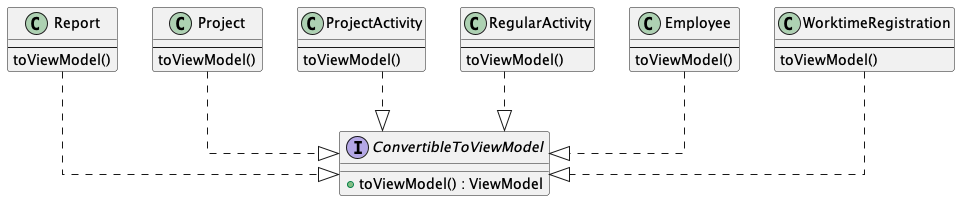

The diagram above was rendered by PlantUML. Its source (embedded in the PNG):
@startuml ConvertibleToViewModel_diagram
skinparam linetype ortho

interface ConvertibleToViewModel{
    + toViewModel() : ViewModel
}

class Report {
    --
    toViewModel()     
}

class Project{
    --
    toViewModel()  
}

class ProjectActivity{
    --
    toViewModel()  
}

class RegularActivity{
    --
    toViewModel()  
}

class Employee{
    --
    toViewModel()  
}

class WorktimeRegistration {
    --
    toViewModel()  
}


Project ..|> ConvertibleToViewModel
Employee ..|> ConvertibleToViewModel
ProjectActivity ..|> ConvertibleToViewModel
RegularActivity ..|> ConvertibleToViewModel
WorktimeRegistration ..|> ConvertibleToViewModel
Report ..|> ConvertibleToViewModel


@enduml